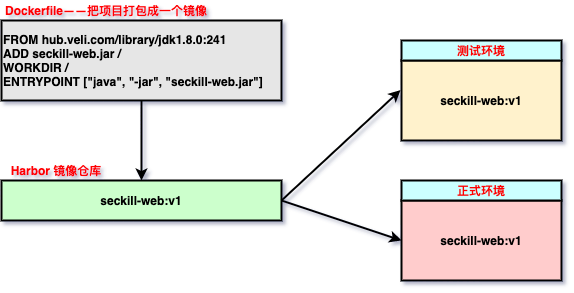

The diagram above was exported from draw.io. Its source (the exported page's mxGraphModel, read from the mxfile embedded in the PNG):
<mxGraphModel dx="983" dy="609" grid="1" gridSize="10" guides="1" tooltips="1" connect="1" arrows="1" fold="1" page="1" pageScale="1" pageWidth="827" pageHeight="1169" math="0" shadow="0">
  <root>
    <mxCell id="0" />
    <mxCell id="1" parent="0" />
    <mxCell id="2" value="" style="edgeStyle=orthogonalEdgeStyle;rounded=0;orthogonalLoop=1;jettySize=auto;html=1;strokeWidth=2;" edge="1" source="3" target="5" parent="1">
      <mxGeometry relative="1" as="geometry" />
    </mxCell>
    <mxCell id="3" value="&lt;div&gt;&lt;b&gt;FROM hub.veli.com/library/jdk1.8.0:241&lt;/b&gt;&lt;/div&gt;&lt;div&gt;&lt;span&gt;&lt;b&gt;ADD seckill-web.jar /&lt;/b&gt;&lt;/span&gt;&lt;br&gt;&lt;/div&gt;&lt;div&gt;&lt;b&gt;WORKDIR /&lt;/b&gt;&lt;/div&gt;&lt;div&gt;&lt;b&gt;ENTRYPOINT [&quot;java&quot;, &quot;-jar&quot;, &quot;seckill-web.jar&quot;]&lt;/b&gt;&lt;/div&gt;" style="rounded=0;whiteSpace=wrap;html=1;strokeWidth=2;align=left;fillColor=#E6E6E6;" vertex="1" parent="1">
      <mxGeometry x="80" y="80" width="280" height="80" as="geometry" />
    </mxCell>
    <mxCell id="4" value="&lt;b&gt;&lt;font color=&quot;#ff0000&quot;&gt;Dockerfile——把项目打包成一个镜像&lt;/font&gt;&lt;/b&gt;" style="text;html=1;strokeColor=none;fillColor=none;align=center;verticalAlign=middle;whiteSpace=wrap;rounded=0;" vertex="1" parent="1">
      <mxGeometry x="80" y="60" width="210" height="20" as="geometry" />
    </mxCell>
    <mxCell id="5" value="&lt;div&gt;&lt;b&gt;seckill-web:v1&lt;/b&gt;&lt;/div&gt;" style="rounded=0;whiteSpace=wrap;html=1;strokeWidth=2;align=center;fillColor=#CCFFCC;" vertex="1" parent="1">
      <mxGeometry x="80" y="240" width="280" height="40" as="geometry" />
    </mxCell>
    <mxCell id="6" value="&lt;b&gt;&lt;font color=&quot;#ff0000&quot;&gt;Harbor 镜像仓库&lt;/font&gt;&lt;/b&gt;" style="text;html=1;strokeColor=none;fillColor=none;align=center;verticalAlign=middle;whiteSpace=wrap;rounded=0;" vertex="1" parent="1">
      <mxGeometry x="80" y="220" width="110" height="20" as="geometry" />
    </mxCell>
    <mxCell id="7" value="&lt;div&gt;&lt;b&gt;seckill-web:v1&lt;/b&gt;&lt;/div&gt;" style="rounded=0;whiteSpace=wrap;html=1;strokeWidth=2;align=center;fillColor=#FFF2CC;" vertex="1" parent="1">
      <mxGeometry x="480" y="120" width="160" height="80" as="geometry" />
    </mxCell>
    <mxCell id="8" value="&lt;b&gt;&lt;font color=&quot;#ff0000&quot;&gt;测试环境&lt;/font&gt;&lt;/b&gt;" style="rounded=0;whiteSpace=wrap;html=1;strokeWidth=2;align=center;fillColor=#CCFFFF;" vertex="1" parent="1">
      <mxGeometry x="480" y="100" width="160" height="20" as="geometry" />
    </mxCell>
    <mxCell id="9" value="&lt;div&gt;&lt;b&gt;seckill-web:v1&lt;/b&gt;&lt;/div&gt;" style="rounded=0;whiteSpace=wrap;html=1;strokeWidth=2;align=center;fillColor=#FFCCCC;" vertex="1" parent="1">
      <mxGeometry x="480" y="260" width="160" height="80" as="geometry" />
    </mxCell>
    <mxCell id="10" value="&lt;b&gt;&lt;font color=&quot;#ff0000&quot;&gt;正式环境&lt;/font&gt;&lt;/b&gt;" style="rounded=0;whiteSpace=wrap;html=1;strokeWidth=2;align=center;fillColor=#CCFFFF;" vertex="1" parent="1">
      <mxGeometry x="480" y="240" width="160" height="20" as="geometry" />
    </mxCell>
    <mxCell id="11" value="" style="endArrow=classic;html=1;strokeWidth=2;exitX=1;exitY=0.5;exitDx=0;exitDy=0;entryX=-0.006;entryY=0.37;entryDx=0;entryDy=0;entryPerimeter=0;" edge="1" source="5" target="7" parent="1">
      <mxGeometry width="50" height="50" relative="1" as="geometry">
        <mxPoint x="390" y="300" as="sourcePoint" />
        <mxPoint x="440" y="250" as="targetPoint" />
      </mxGeometry>
    </mxCell>
    <mxCell id="12" value="" style="endArrow=classic;html=1;strokeWidth=2;entryX=0;entryY=0.5;entryDx=0;entryDy=0;" edge="1" target="9" parent="1">
      <mxGeometry width="50" height="50" relative="1" as="geometry">
        <mxPoint x="360" y="260" as="sourcePoint" />
        <mxPoint x="489.0400000000002" y="159.60000000000002" as="targetPoint" />
      </mxGeometry>
    </mxCell>
  </root>
</mxGraphModel>